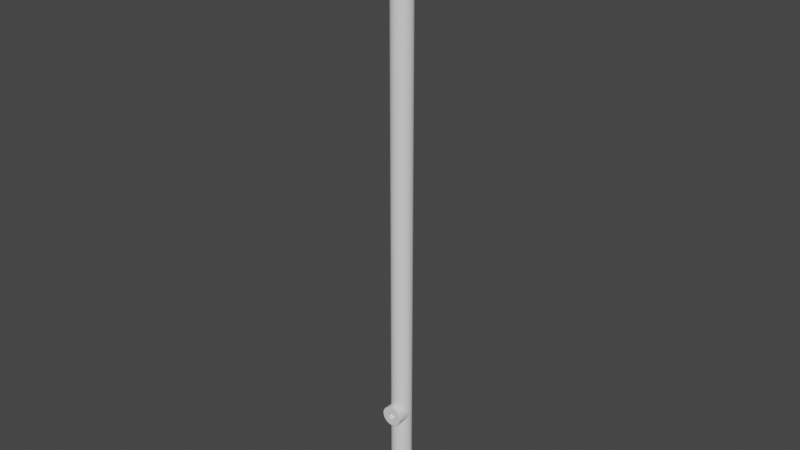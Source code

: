 # Source: Pipe.blend  (saved by Blender 3.0.42; exported with 4.5.12 LTS)
import bpy
from mathutils import Matrix  # noqa: F401  (used for matrix-valued properties, if any)

bpy.ops.wm.read_factory_settings(use_empty=True)
scene = bpy.context.scene
scene.name = 'Pipe'

# ---- collections
col_linked = bpy.data.collections.new('Linked'); scene.collection.children.link(col_linked)

# ---- world
world_world = bpy.data.worlds.new('World'); scene.world = world_world
world_world.use_nodes = True; world_world.node_tree.nodes.clear()
_N = world_world.node_tree.nodes; _L = world_world.node_tree.links
n0 = _N.new('ShaderNodeOutputWorld'); n0.name = 'World Output'; n0.location = (300, 300)
n1 = _N.new('ShaderNodeBackground'); n1.name = 'Background'; n1.location = (10, 300)
n1.inputs[0].default_value = (0.05088, 0.05088, 0.05088, 1.0)
_L.new(n1.outputs[0], n0.inputs[0])
n0.is_active_output = True
world_world.color = (0.05088, 0.05088, 0.05088)
world_world.use_sun_shadow = False
world_world.sun_shadow_jitter_overblur = 0.0

# ---- meshes
me_cylinder = bpy.data.meshes.new('Cylinder')
me_cylinder.from_pydata([(0.0, 0.1, 0.0), (0.0, 0.1, 6.0), (0.009802, 0.09952, 0.0), (0.009802, 0.09952, 6.0), (0.01951, 0.09808, 0.0), (0.01951, 0.09808, 6.0), (0.02903, 0.09569, 0.0), (0.02903, 0.09569, 6.0), (0.03827, 0.09239, 0.0), (0.03827, 0.09239, 6.0), (0.04714, 0.08819, 0.0), (0.04714, 0.08819, 6.0), (0.05556, 0.08315, 0.0), (0.05556, 0.08315, 6.0), (0.06344, 0.0773, 0.0), (0.06344, 0.0773, 6.0), (0.07071, 0.07071, 0.0), (0.07071, 0.07071, 6.0), (0.0773, 0.06344, 0.0), (0.0773, 0.06344, 6.0), (0.08315, 0.05556, 0.0), (0.08315, 0.05556, 6.0), (0.08819, 0.04714, 0.0), (0.08819, 0.04714, 6.0), (0.09239, 0.03827, 0.0), (0.09239, 0.03827, 6.0), (0.09569, 0.02903, 0.0), (0.09569, 0.02903, 6.0), (0.09808, 0.01951, 0.0), (0.09808, 0.01951, 6.0), (0.09952, 0.009802, 0.0), (0.09952, 0.009802, 6.0), (0.1, -4.371e-09, 0.0), (0.1, -4.371e-09, 6.0), (0.09952, -0.009802, 0.0), (0.09952, -0.009802, 6.0), (0.09808, -0.01951, 0.0), (0.09808, -0.01951, 6.0), (0.09569, -0.02903, 0.0), (0.09569, -0.02903, 6.0), (0.09239, -0.03827, 0.0), (0.09239, -0.03827, 6.0), (0.08819, -0.04714, 0.0), (0.08819, -0.04714, 6.0), (0.08315, -0.05556, 0.0), (0.08315, -0.05556, 6.0), (0.0773, -0.06344, 0.0), (0.0773, -0.06344, 6.0), (0.07071, -0.07071, 0.0), (0.07071, -0.07071, 6.0), (0.06344, -0.0773, 0.0), (0.06344, -0.0773, 6.0), (0.05556, -0.08315, 0.0), (0.05556, -0.08315, 6.0), (0.04714, -0.08819, 0.0), (0.04714, -0.08819, 6.0), (0.03827, -0.09239, 0.0), (0.03827, -0.09239, 6.0), (0.02903, -0.09569, 0.0), (0.02903, -0.09569, 6.0), (0.01951, -0.09808, 0.0), (0.01951, -0.09808, 6.0), (0.009802, -0.09952, 0.0), (0.009802, -0.09952, 6.0), (-8.742e-09, -0.1, 0.0), (-8.742e-09, -0.1, 6.0), (-0.009802, -0.09952, 0.0), (-0.009802, -0.09952, 6.0), (-0.01951, -0.09808, 0.0), (-0.01951, -0.09808, 6.0), (-0.02903, -0.09569, 0.0), (-0.02903, -0.09569, 6.0), (-0.03827, -0.09239, 0.0), (-0.03827, -0.09239, 6.0), (-0.04714, -0.08819, 0.0), (-0.04714, -0.08819, 6.0), (-0.05556, -0.08315, 0.0), (-0.05556, -0.08315, 6.0), (-0.06344, -0.0773, 0.0), (-0.06344, -0.0773, 6.0), (-0.07071, -0.07071, 0.0), (-0.07071, -0.07071, 6.0), (-0.0773, -0.06344, 0.0), (-0.0773, -0.06344, 6.0), (-0.08315, -0.05556, 0.0), (-0.08315, -0.05556, 6.0), (-0.08819, -0.04714, 0.0), (-0.08819, -0.04714, 6.0), (-0.09239, -0.03827, 0.0), (-0.09239, -0.03827, 6.0), (-0.09569, -0.02903, 0.0), (-0.09569, -0.02903, 6.0), (-0.09808, -0.01951, 0.0), (-0.09808, -0.01951, 6.0), (-0.09952, -0.009802, 0.0), (-0.09952, -0.009802, 6.0), (-0.1, 1.192e-09, 0.0), (-0.1, 1.192e-09, 6.0), (-0.09952, 0.009802, 0.0), (-0.09952, 0.009802, 6.0), (-0.09808, 0.01951, 0.0), (-0.09808, 0.01951, 6.0), (-0.09569, 0.02903, 0.0), (-0.09569, 0.02903, 6.0), (-0.09239, 0.03827, 0.0), (-0.09239, 0.03827, 6.0), (-0.08819, 0.04714, 0.0), (-0.08819, 0.04714, 6.0), (-0.08315, 0.05556, 0.0), (-0.08315, 0.05556, 6.0), (-0.0773, 0.06344, 0.0), (-0.0773, 0.06344, 6.0), (-0.07071, 0.07071, 0.0), (-0.07071, 0.07071, 6.0), (-0.06344, 0.0773, 0.0), (-0.06344, 0.0773, 6.0), (-0.05556, 0.08315, 0.0), (-0.05556, 0.08315, 6.0), (-0.04714, 0.08819, 0.0), (-0.04714, 0.08819, 6.0), (-0.03827, 0.09239, 0.0), (-0.03827, 0.09239, 6.0), (-0.02903, 0.09569, 0.0), (-0.02903, 0.09569, 6.0), (-0.01951, 0.09808, 0.0), (-0.01951, 0.09808, 6.0), (-0.009802, 0.09952, 0.0), (-0.009802, 0.09952, 6.0)], [], [(0, 1, 3, 2), (2, 3, 5, 4), (4, 5, 7, 6), (6, 7, 9, 8), (8, 9, 11, 10), (10, 11, 13, 12), (12, 13, 15, 14), (14, 15, 17, 16), (16, 17, 19, 18), (18, 19, 21, 20), (20, 21, 23, 22), (22, 23, 25, 24), (24, 25, 27, 26), (26, 27, 29, 28), (28, 29, 31, 30), (30, 31, 33, 32), (32, 33, 35, 34), (34, 35, 37, 36), (36, 37, 39, 38), (38, 39, 41, 40), (40, 41, 43, 42), (42, 43, 45, 44), (44, 45, 47, 46), (46, 47, 49, 48), (48, 49, 51, 50), (50, 51, 53, 52), (52, 53, 55, 54), (54, 55, 57, 56), (56, 57, 59, 58), (58, 59, 61, 60), (60, 61, 63, 62), (62, 63, 65, 64), (64, 65, 67, 66), (66, 67, 69, 68), (68, 69, 71, 70), (70, 71, 73, 72), (72, 73, 75, 74), (74, 75, 77, 76), (76, 77, 79, 78), (78, 79, 81, 80), (80, 81, 83, 82), (82, 83, 85, 84), (84, 85, 87, 86), (86, 87, 89, 88), (88, 89, 91, 90), (90, 91, 93, 92), (92, 93, 95, 94), (94, 95, 97, 96), (96, 97, 99, 98), (98, 99, 101, 100), (100, 101, 103, 102), (102, 103, 105, 104), (104, 105, 107, 106), (106, 107, 109, 108), (108, 109, 111, 110), (110, 111, 113, 112), (112, 113, 115, 114), (114, 115, 117, 116), (116, 117, 119, 118), (118, 119, 121, 120), (120, 121, 123, 122), (122, 123, 125, 124), (3, 1, 127, 125, 123, 121, 119, 117, 115, 113, 111, 109, 107, 105, 103, 101, 99, 97, 95, 93, 91, 89, 87, 85, 83, 81, 79, 77, 75, 73, 71, 69, 67, 65, 63, 61, 59, 57, 55, 53, 51, 49, 47, 45, 43, 41, 39, 37, 35, 33, 31, 29, 27, 25, 23, 21, 19, 17, 15, 13, 11, 9, 7, 5), (124, 125, 127, 126), (126, 127, 1, 0), (0, 2, 4, 6, 8, 10, 12, 14, 16, 18, 20, 22, 24, 26, 28, 30, 32, 34, 36, 38, 40, 42, 44, 46, 48, 50, 52, 54, 56, 58, 60, 62, 64, 66, 68, 70, 72, 74, 76, 78, 80, 82, 84, 86, 88, 90, 92, 94, 96, 98, 100, 102, 104, 106, 108, 110, 112, 114, 116, 118, 120, 122, 124, 126)])
_uv = me_cylinder.uv_layers.new(name='UVMap')
_uv.uv.foreach_set('vector', [1.0, 0.5, 1.0, 1.0, 0.9844, 1.0, 0.9844, 0.5, 0.9844, 0.5, 0.9844, 1.0, 0.9688, 1.0, 0.9688, 0.5, 0.9688, 0.5, 0.9688, 1.0, 0.9531, 1.0, 0.9531, 0.5, 0.9531, 0.5, 0.9531, 1.0, 0.9375, 1.0, 0.9375, 0.5, 0.9375, 0.5, 0.9375, 1.0, 0.9219, 1.0, 0.9219, 0.5, 0.9219, 0.5, 0.9219, 1.0, 0.9062, 1.0, 0.9062, 0.5, 0.9062, 0.5, 0.9062, 1.0, 0.8906, 1.0, 0.8906, 0.5, 0.8906, 0.5, 0.8906, 1.0, 0.875, 1.0, 0.875, 0.5, 0.875, 0.5, 0.875, 1.0, 0.8594, 1.0, 0.8594, 0.5, 0.8594, 0.5, 0.8594, 1.0, 0.8438, 1.0, 0.8438, 0.5, 0.8438, 0.5, 0.8438, 1.0, 0.8281, 1.0, 0.8281, 0.5, 0.8281, 0.5, 0.8281, 1.0, 0.8125, 1.0, 0.8125, 0.5, 0.8125, 0.5, 0.8125, 1.0, 0.7969, 1.0, 0.7969, 0.5, 0.7969, 0.5, 0.7969, 1.0, 0.7812, 1.0, 0.7812, 0.5, 0.7812, 0.5, 0.7812, 1.0, 0.7656, 1.0, 0.7656, 0.5, 0.7656, 0.5, 0.7656, 1.0, 0.75, 1.0, 0.75, 0.5, 0.75, 0.5, 0.75, 1.0, 0.7344, 1.0, 0.7344, 0.5, 0.7344, 0.5, 0.7344, 1.0, 0.7188, 1.0, 0.7188, 0.5, 0.7188, 0.5, 0.7188, 1.0, 0.7031, 1.0, 0.7031, 0.5, 0.7031, 0.5, 0.7031, 1.0, 0.6875, 1.0, 0.6875, 0.5, 0.6875, 0.5, 0.6875, 1.0, 0.6719, 1.0, 0.6719, 0.5, 0.6719, 0.5, 0.6719, 1.0, 0.6562, 1.0, 0.6562, 0.5, 0.6562, 0.5, 0.6562, 1.0, 0.6406, 1.0, 0.6406, 0.5, 0.6406, 0.5, 0.6406, 1.0, 0.625, 1.0, 0.625, 0.5, 0.625, 0.5, 0.625, 1.0, 0.6094, 1.0, 0.6094, 0.5, 0.6094, 0.5, 0.6094, 1.0, 0.5938, 1.0, 0.5938, 0.5, 0.5938, 0.5, 0.5938, 1.0, 0.5781, 1.0, 0.5781, 0.5, 0.5781, 0.5, 0.5781, 1.0, 0.5625, 1.0, 0.5625, 0.5, 0.5625, 0.5, 0.5625, 1.0, 0.5469, 1.0, 0.5469, 0.5, 0.5469, 0.5, 0.5469, 1.0, 0.5312, 1.0, 0.5312, 0.5, 0.5312, 0.5, 0.5312, 1.0, 0.5156, 1.0, 0.5156, 0.5, 0.5156, 0.5, 0.5156, 1.0, 0.5, 1.0, 0.5, 0.5, 0.5, 0.5, 0.5, 1.0, 0.4844, 1.0, 0.4844, 0.5, 0.4844, 0.5, 0.4844, 1.0, 0.4688, 1.0, 0.4688, 0.5, 0.4688, 0.5, 0.4688, 1.0, 0.4531, 1.0, 0.4531, 0.5, 0.4531, 0.5, 0.4531, 1.0, 0.4375, 1.0, 0.4375, 0.5, 0.4375, 0.5, 0.4375, 1.0, 0.4219, 1.0, 0.4219, 0.5, 0.4219, 0.5, 0.4219, 1.0, 0.4062, 1.0, 0.4062, 0.5, 0.4062, 0.5, 0.4062, 1.0, 0.3906, 1.0, 0.3906, 0.5, 0.3906, 0.5, 0.3906, 1.0, 0.375, 1.0, 0.375, 0.5, 0.375, 0.5, 0.375, 1.0, 0.3594, 1.0, 0.3594, 0.5, 0.3594, 0.5, 0.3594, 1.0, 0.3438, 1.0, 0.3438, 0.5, 0.3438, 0.5, 0.3438, 1.0, 0.3281, 1.0, 0.3281, 0.5, 0.3281, 0.5, 0.3281, 1.0, 0.3125, 1.0, 0.3125, 0.5, 0.3125, 0.5, 0.3125, 1.0, 0.2969, 1.0, 0.2969, 0.5, 0.2969, 0.5, 0.2969, 1.0, 0.2812, 1.0, 0.2812, 0.5, 0.2812, 0.5, 0.2812, 1.0, 0.2656, 1.0, 0.2656, 0.5, 0.2656, 0.5, 0.2656, 1.0, 0.25, 1.0, 0.25, 0.5, 0.25, 0.5, 0.25, 1.0, 0.2344, 1.0, 0.2344, 0.5, 0.2344, 0.5, 0.2344, 1.0, 0.2188, 1.0, 0.2188, 0.5, 0.2188, 0.5, 0.2188, 1.0, 0.2031, 1.0, 0.2031, 0.5, 0.2031, 0.5, 0.2031, 1.0, 0.1875, 1.0, 0.1875, 0.5, 0.1875, 0.5, 0.1875, 1.0, 0.1719, 1.0, 0.1719, 0.5, 0.1719, 0.5, 0.1719, 1.0, 0.1562, 1.0, 0.1562, 0.5, 0.1562, 0.5, 0.1562, 1.0, 0.1406, 1.0, 0.1406, 0.5, 0.1406, 0.5, 0.1406, 1.0, 0.125, 1.0, 0.125, 0.5, 0.125, 0.5, 0.125, 1.0, 0.1094, 1.0, 0.1094, 0.5, 0.1094, 0.5, 0.1094, 1.0, 0.09375, 1.0, 0.09375, 0.5, 0.09375, 0.5, 0.09375, 1.0, 0.07812, 1.0, 0.07812, 0.5, 0.07812, 0.5, 0.07812, 1.0, 0.0625, 1.0, 0.0625, 0.5, 0.0625, 0.5, 0.0625, 1.0, 0.04688, 1.0, 0.04688, 0.5, 0.04688, 0.5, 0.04688, 1.0, 0.03125, 1.0, 0.03125, 0.5, 0.2735, 0.4888, 0.25, 0.49, 0.2265, 0.4888, 0.2032, 0.4854, 0.1803, 0.4797, 0.1582, 0.4717, 0.1369, 0.4617, 0.1167, 0.4496, 0.09775, 0.4355, 0.08029, 0.4197, 0.06448, 0.4023, 0.05045, 0.3833, 0.03834, 0.3631, 0.02827, 0.3418, 0.02033, 0.3197, 0.01461, 0.2968, 0.01116, 0.2735, 0.01, 0.25, 0.01116, 0.2265, 0.01461, 0.2032, 0.02033, 0.1803, 0.02827, 0.1582, 0.03834, 0.1369, 0.05045, 0.1167, 0.06448, 0.09775, 0.08029, 0.08029, 0.09775, 0.06448, 0.1167, 0.05045, 0.1369, 0.03834, 0.1582, 0.02827, 0.1803, 0.02033, 0.2032, 0.01461, 0.2265, 0.01116, 0.25, 0.01, 0.2735, 0.01116, 0.2968, 0.01461, 0.3197, 0.02033, 0.3418, 0.02827, 0.3631, 0.03834, 0.3833, 0.05045, 0.4023, 0.06448, 0.4197, 0.08029, 0.4355, 0.09775, 0.4496, 0.1167, 0.4617, 0.1369, 0.4717, 0.1582, 0.4797, 0.1803, 0.4854, 0.2032, 0.4888, 0.2265, 0.49, 0.25, 0.4888, 0.2735, 0.4854, 0.2968, 0.4797, 0.3197, 0.4717, 0.3418, 0.4617, 0.3631, 0.4496, 0.3833, 0.4355, 0.4023, 0.4197, 0.4197, 0.4023, 0.4355, 0.3833, 0.4496, 0.3631, 0.4617, 0.3418, 0.4717, 0.3197, 0.4797, 0.2968, 0.4854, 0.03125, 0.5, 0.03125, 1.0, 0.01562, 1.0, 0.01562, 0.5, 0.01562, 0.5, 0.01562, 1.0, 0.0, 1.0, 0.0, 0.5, 0.75, 0.49, 0.7735, 0.4888, 0.7968, 0.4854, 0.8197, 0.4797, 0.8418, 0.4717, 0.8631, 0.4617, 0.8833, 0.4496, 0.9023, 0.4355, 0.9197, 0.4197, 0.9355, 0.4023, 0.9496, 0.3833, 0.9617, 0.3631, 0.9717, 0.3418, 0.9797, 0.3197, 0.9854, 0.2968, 0.9888, 0.2735, 0.99, 0.25, 0.9888, 0.2265, 0.9854, 0.2032, 0.9797, 0.1803, 0.9717, 0.1582, 0.9617, 0.1369, 0.9496, 0.1167, 0.9355, 0.09775, 0.9197, 0.08029, 0.9023, 0.06448, 0.8833, 0.05045, 0.8631, 0.03834, 0.8418, 0.02827, 0.8197, 0.02033, 0.7968, 0.01461, 0.7735, 0.01116, 0.75, 0.01, 0.7265, 0.01116, 0.7032, 0.01461, 0.6803, 0.02033, 0.6582, 0.02827, 0.6369, 0.03834, 0.6167, 0.05045, 0.5977, 0.06448, 0.5803, 0.08029, 0.5645, 0.09775, 0.5504, 0.1167, 0.5383, 0.1369, 0.5283, 0.1582, 0.5203, 0.1803, 0.5146, 0.2032, 0.5112, 0.2265, 0.51, 0.25, 0.5112, 0.2735, 0.5146, 0.2968, 0.5203, 0.3197, 0.5283, 0.3418, 0.5383, 0.3631, 0.5504, 0.3833, 0.5645, 0.4023, 0.5803, 0.4197, 0.5977, 0.4355, 0.6167, 0.4496, 0.6369, 0.4617, 0.6582, 0.4717, 0.6803, 0.4797, 0.7032, 0.4854, 0.7265, 0.4888])
me_cylinder.use_remesh_fix_poles = True
me_cylinder.use_remesh_preserve_attributes = False
me_cylinder.update()
me_cylinder_001 = bpy.data.meshes.new('Cylinder.001')
me_cylinder_001.from_pydata([(0.0, 0.1, 0.0), (-1.873e-10, 0.03718, 6.0), (0.009802, 0.09952, 0.0), (0.003645, 0.037, 6.0), (0.01951, 0.09808, 0.0), (0.007254, 0.03647, 6.0), (0.02903, 0.09569, 0.0), (0.01079, 0.03558, 6.0), (0.03827, 0.09239, 0.0), (0.01423, 0.03435, 6.0), (0.04714, 0.08819, 0.0), (0.01753, 0.03279, 6.0), (0.05556, 0.08315, 0.0), (0.02066, 0.03092, 6.0), (0.06344, 0.0773, 0.0), (0.02359, 0.02874, 6.0), (0.07071, 0.07071, 0.0), (0.02629, 0.02629, 6.0), (0.0773, 0.06344, 0.0), (0.02874, 0.02359, 6.0), (0.08315, 0.05556, 0.0), (0.03092, 0.02066, 6.0), (0.08819, 0.04714, 0.0), (0.03279, 0.01753, 6.0), (0.09239, 0.03827, 0.0), (0.03435, 0.01423, 6.0), (0.09569, 0.02903, 0.0), (0.03558, 0.01079, 6.0), (0.09808, 0.01951, 0.0), (0.03647, 0.007254, 6.0), (0.09952, 0.009802, 0.0), (0.037, 0.003645, 6.0), (0.1, -4.371e-09, 0.0), (0.03718, -1.769e-09, 6.0), (0.09952, -0.009802, 0.0), (0.037, -0.003645, 6.0), (0.09808, -0.01951, 0.0), (0.03647, -0.007254, 6.0), (0.09569, -0.02903, 0.0), (0.03558, -0.01079, 6.0), (0.09239, -0.03827, 0.0), (0.03435, -0.01423, 6.0), (0.08819, -0.04714, 0.0), (0.03279, -0.01753, 6.0), (0.08315, -0.05556, 0.0), (0.03092, -0.02066, 6.0), (0.0773, -0.06344, 0.0), (0.02874, -0.02359, 6.0), (0.07071, -0.07071, 0.0), (0.02629, -0.02629, 6.0), (0.06344, -0.0773, 0.0), (0.02359, -0.02874, 6.0), (0.05556, -0.08315, 0.0), (0.02066, -0.03092, 6.0), (0.04714, -0.08819, 0.0), (0.01753, -0.03279, 6.0), (0.03827, -0.09239, 0.0), (0.01423, -0.03435, 6.0), (0.02903, -0.09569, 0.0), (0.01079, -0.03558, 6.0), (0.01951, -0.09808, 0.0), (0.007254, -0.03647, 6.0), (0.009802, -0.09952, 0.0), (0.003645, -0.037, 6.0), (-8.742e-09, -0.1, 0.0), (-3.455e-09, -0.03718, 6.0), (-0.009802, -0.09952, 0.0), (-0.003645, -0.037, 6.0), (-0.01951, -0.09808, 0.0), (-0.007254, -0.03647, 6.0), (-0.02903, -0.09569, 0.0), (-0.01079, -0.03558, 6.0), (-0.03827, -0.09239, 0.0), (-0.01423, -0.03435, 6.0), (-0.04714, -0.08819, 0.0), (-0.01753, -0.03279, 6.0), (-0.05556, -0.08315, 0.0), (-0.02066, -0.03092, 6.0), (-0.06344, -0.0773, 0.0), (-0.02359, -0.02874, 6.0), (-0.07071, -0.07071, 0.0), (-0.02629, -0.02629, 6.0), (-0.0773, -0.06344, 0.0), (-0.02874, -0.02359, 6.0), (-0.08315, -0.05556, 0.0), (-0.03092, -0.02066, 6.0), (-0.08819, -0.04714, 0.0), (-0.03279, -0.01753, 6.0), (-0.09239, -0.03827, 0.0), (-0.03435, -0.01423, 6.0), (-0.09569, -0.02903, 0.0), (-0.03558, -0.01079, 6.0), (-0.09808, -0.01951, 0.0), (-0.03647, -0.007254, 6.0), (-0.09952, -0.009802, 0.0), (-0.037, -0.003645, 6.0), (-0.1, 1.192e-09, 0.0), (-0.03718, 5.867e-10, 6.0), (-0.09952, 0.009802, 0.0), (-0.037, 0.003645, 6.0), (-0.09808, 0.01951, 0.0), (-0.03647, 0.007254, 6.0), (-0.09569, 0.02903, 0.0), (-0.03558, 0.01079, 6.0), (-0.09239, 0.03827, 0.0), (-0.03435, 0.01423, 6.0), (-0.08819, 0.04714, 0.0), (-0.03279, 0.01753, 6.0), (-0.08315, 0.05556, 0.0), (-0.03092, 0.02066, 6.0), (-0.0773, 0.06344, 0.0), (-0.02874, 0.02359, 6.0), (-0.07071, 0.07071, 0.0), (-0.02629, 0.02629, 6.0), (-0.06344, 0.0773, 0.0), (-0.02359, 0.02874, 6.0), (-0.05556, 0.08315, 0.0), (-0.02066, 0.03092, 6.0), (-0.04714, 0.08819, 0.0), (-0.01753, 0.03279, 6.0), (-0.03827, 0.09239, 0.0), (-0.01423, 0.03435, 6.0), (-0.02903, 0.09569, 0.0), (-0.01079, 0.03558, 6.0), (-0.01951, 0.09808, 0.0), (-0.007254, 0.03647, 6.0), (-0.009802, 0.09952, 0.0), (-0.003645, 0.037, 6.0), (0.009802, 0.09952, 6.0), (0.0, 0.1, 6.0), (0.01951, 0.09808, 6.0), (0.02903, 0.09569, 6.0), (0.03827, 0.09239, 6.0), (0.04714, 0.08819, 6.0), (0.05556, 0.08315, 6.0), (0.06344, 0.0773, 6.0), (0.07071, 0.07071, 6.0), (0.0773, 0.06344, 6.0), (0.08315, 0.05556, 6.0), (0.08819, 0.04714, 6.0), (0.09239, 0.03827, 6.0), (0.09569, 0.02903, 6.0), (0.09808, 0.01951, 6.0), (0.09952, 0.009802, 6.0), (0.1, -4.371e-09, 6.0), (0.09952, -0.009802, 6.0), (0.09808, -0.01951, 6.0), (0.09569, -0.02903, 6.0), (0.09239, -0.03827, 6.0), (0.08819, -0.04714, 6.0), (0.08315, -0.05556, 6.0), (0.0773, -0.06344, 6.0), (0.07071, -0.07071, 6.0), (0.06344, -0.0773, 6.0), (0.05556, -0.08315, 6.0), (0.04714, -0.08819, 6.0), (0.03827, -0.09239, 6.0), (0.02903, -0.09569, 6.0), (0.01951, -0.09808, 6.0), (0.009802, -0.09952, 6.0), (-8.742e-09, -0.1, 6.0), (-0.009802, -0.09952, 6.0), (-0.01951, -0.09808, 6.0), (-0.02903, -0.09569, 6.0), (-0.03827, -0.09239, 6.0), (-0.04714, -0.08819, 6.0), (-0.05556, -0.08315, 6.0), (-0.06344, -0.0773, 6.0), (-0.07071, -0.07071, 6.0), (-0.0773, -0.06344, 6.0), (-0.08315, -0.05556, 6.0), (-0.08819, -0.04714, 6.0), (-0.09239, -0.03827, 6.0), (-0.09569, -0.02903, 6.0), (-0.09808, -0.01951, 6.0), (-0.09952, -0.009802, 6.0), (-0.1, 1.192e-09, 6.0), (-0.09952, 0.009802, 6.0), (-0.09808, 0.01951, 6.0), (-0.09569, 0.02903, 6.0), (-0.09239, 0.03827, 6.0), (-0.08819, 0.04714, 6.0), (-0.08315, 0.05556, 6.0), (-0.0773, 0.06344, 6.0), (-0.07071, 0.07071, 6.0), (-0.06344, 0.0773, 6.0), (-0.05556, 0.08315, 6.0), (-0.04714, 0.08819, 6.0), (-0.03827, 0.09239, 6.0), (-0.02903, 0.09569, 6.0), (-0.01951, 0.09808, 6.0), (-0.009802, 0.09952, 6.0), (0.003645, 0.037, 4.237), (5.965e-09, 0.03718, 4.237), (0.007254, 0.03647, 4.237), (0.01079, 0.03558, 4.237), (0.01423, 0.03435, 4.237), (0.01753, 0.03279, 4.237), (0.02066, 0.03092, 4.237), (0.02359, 0.02874, 4.237), (0.02629, 0.02629, 4.237), (0.02874, 0.02359, 4.237), (0.03092, 0.02066, 4.237), (0.03279, 0.01753, 4.237), (0.03435, 0.01423, 4.237), (0.03558, 0.01079, 4.237), (0.03647, 0.007254, 4.237), (0.037, 0.003645, 4.237), (0.03718, -1.769e-09, 4.237), (0.037, -0.003645, 4.237), (0.03647, -0.007254, 4.237), (0.03558, -0.01079, 4.237), (0.03435, -0.01423, 4.237), (0.03279, -0.01753, 4.237), (0.03092, -0.02066, 4.237), (0.02874, -0.02359, 4.237), (0.02629, -0.02629, 4.237), (0.02359, -0.02874, 4.237), (0.02066, -0.03092, 4.237), (0.01753, -0.03279, 4.237), (0.01423, -0.03435, 4.237), (0.01079, -0.03558, 4.237), (0.007254, -0.03647, 4.237), (0.003645, -0.037, 4.237), (2.697e-09, -0.03718, 4.237), (-0.003645, -0.037, 4.237), (-0.007254, -0.03647, 4.237), (-0.01079, -0.03558, 4.237), (-0.01423, -0.03435, 4.237), (-0.01753, -0.03279, 4.237), (-0.02066, -0.03092, 4.237), (-0.02359, -0.02874, 4.237), (-0.02629, -0.02629, 4.237), (-0.02874, -0.02359, 4.237), (-0.03092, -0.02066, 4.237), (-0.03279, -0.01753, 4.237), (-0.03435, -0.01423, 4.237), (-0.03558, -0.01079, 4.237), (-0.03647, -0.007254, 4.237), (-0.037, -0.003645, 4.237), (-0.03718, 5.867e-10, 4.237), (-0.037, 0.003645, 4.237), (-0.03647, 0.007254, 4.237), (-0.03558, 0.01079, 4.237), (-0.03435, 0.01423, 4.237), (-0.03279, 0.01753, 4.237), (-0.03092, 0.02066, 4.237), (-0.02874, 0.02359, 4.237), (-0.02629, 0.02629, 4.237), (-0.02359, 0.02874, 4.237), (-0.02066, 0.03092, 4.237), (-0.01753, 0.03279, 4.237), (-0.01423, 0.03435, 4.237), (-0.01079, 0.03558, 4.237), (-0.007254, 0.03647, 4.237), (-0.003645, 0.037, 4.237)], [], [(0, 129, 128, 2), (2, 128, 130, 4), (4, 130, 131, 6), (6, 131, 132, 8), (8, 132, 133, 10), (10, 133, 134, 12), (12, 134, 135, 14), (14, 135, 136, 16), (16, 136, 137, 18), (18, 137, 138, 20), (20, 138, 139, 22), (22, 139, 140, 24), (24, 140, 141, 26), (26, 141, 142, 28), (28, 142, 143, 30), (30, 143, 144, 32), (32, 144, 145, 34), (34, 145, 146, 36), (36, 146, 147, 38), (38, 147, 148, 40), (40, 148, 149, 42), (42, 149, 150, 44), (44, 150, 151, 46), (46, 151, 152, 48), (48, 152, 153, 50), (50, 153, 154, 52), (52, 154, 155, 54), (54, 155, 156, 56), (56, 156, 157, 58), (58, 157, 158, 60), (60, 158, 159, 62), (62, 159, 160, 64), (64, 160, 161, 66), (66, 161, 162, 68), (68, 162, 163, 70), (70, 163, 164, 72), (72, 164, 165, 74), (74, 165, 166, 76), (76, 166, 167, 78), (78, 167, 168, 80), (80, 168, 169, 82), (82, 169, 170, 84), (84, 170, 171, 86), (86, 171, 172, 88), (88, 172, 173, 90), (90, 173, 174, 92), (92, 174, 175, 94), (94, 175, 176, 96), (96, 176, 177, 98), (98, 177, 178, 100), (100, 178, 179, 102), (102, 179, 180, 104), (104, 180, 181, 106), (106, 181, 182, 108), (108, 182, 183, 110), (110, 183, 184, 112), (112, 184, 185, 114), (114, 185, 186, 116), (116, 186, 187, 118), (118, 187, 188, 120), (120, 188, 189, 122), (122, 189, 190, 124), (113, 111, 247, 248), (124, 190, 191, 126), (126, 191, 129, 0), (0, 2, 4, 6, 8, 10, 12, 14, 16, 18, 20, 22, 24, 26, 28, 30, 32, 34, 36, 38, 40, 42, 44, 46, 48, 50, 52, 54, 56, 58, 60, 62, 64, 66, 68, 70, 72, 74, 76, 78, 80, 82, 84, 86, 88, 90, 92, 94, 96, 98, 100, 102, 104, 106, 108, 110, 112, 114, 116, 118, 120, 122, 124, 126), (1, 3, 128, 129), (3, 5, 130, 128), (5, 7, 131, 130), (7, 9, 132, 131), (9, 11, 133, 132), (11, 13, 134, 133), (13, 15, 135, 134), (15, 17, 136, 135), (17, 19, 137, 136), (19, 21, 138, 137), (21, 23, 139, 138), (23, 25, 140, 139), (25, 27, 141, 140), (27, 29, 142, 141), (29, 31, 143, 142), (31, 33, 144, 143), (33, 35, 145, 144), (35, 37, 146, 145), (37, 39, 147, 146), (39, 41, 148, 147), (41, 43, 149, 148), (43, 45, 150, 149), (45, 47, 151, 150), (47, 49, 152, 151), (49, 51, 153, 152), (51, 53, 154, 153), (53, 55, 155, 154), (55, 57, 156, 155), (57, 59, 157, 156), (59, 61, 158, 157), (61, 63, 159, 158), (63, 65, 160, 159), (65, 67, 161, 160), (67, 69, 162, 161), (69, 71, 163, 162), (71, 73, 164, 163), (73, 75, 165, 164), (75, 77, 166, 165), (77, 79, 167, 166), (79, 81, 168, 167), (81, 83, 169, 168), (83, 85, 170, 169), (85, 87, 171, 170), (87, 89, 172, 171), (89, 91, 173, 172), (91, 93, 174, 173), (93, 95, 175, 174), (95, 97, 176, 175), (97, 99, 177, 176), (99, 101, 178, 177), (101, 103, 179, 178), (103, 105, 180, 179), (105, 107, 181, 180), (107, 109, 182, 181), (109, 111, 183, 182), (111, 113, 184, 183), (113, 115, 185, 184), (115, 117, 186, 185), (117, 119, 187, 186), (119, 121, 188, 187), (121, 123, 189, 188), (123, 125, 190, 189), (125, 127, 191, 190), (127, 1, 129, 191), (192, 193, 255, 254, 253, 252, 251, 250, 249, 248, 247, 246, 245, 244, 243, 242, 241, 240, 239, 238, 237, 236, 235, 234, 233, 232, 231, 230, 229, 228, 227, 226, 225, 224, 223, 222, 221, 220, 219, 218, 217, 216, 215, 214, 213, 212, 211, 210, 209, 208, 207, 206, 205, 204, 203, 202, 201, 200, 199, 198, 197, 196, 195, 194), (61, 59, 221, 222), (9, 7, 195, 196), (115, 113, 248, 249), (63, 61, 222, 223), (11, 9, 196, 197), (117, 115, 249, 250), (65, 63, 223, 224), (13, 11, 197, 198), (119, 117, 250, 251), (67, 65, 224, 225), (15, 13, 198, 199), (121, 119, 251, 252), (69, 67, 225, 226), (17, 15, 199, 200), (123, 121, 252, 253), (71, 69, 226, 227), (19, 17, 200, 201), (125, 123, 253, 254), (73, 71, 227, 228), (21, 19, 201, 202), (127, 125, 254, 255), (75, 73, 228, 229), (23, 21, 202, 203), (1, 127, 255, 193), (77, 75, 229, 230), (25, 23, 203, 204), (79, 77, 230, 231), (27, 25, 204, 205), (81, 79, 231, 232), (29, 27, 205, 206), (83, 81, 232, 233), (31, 29, 206, 207), (85, 83, 233, 234), (33, 31, 207, 208), (87, 85, 234, 235), (35, 33, 208, 209), (89, 87, 235, 236), (37, 35, 209, 210), (91, 89, 236, 237), (39, 37, 210, 211), (93, 91, 237, 238), (41, 39, 211, 212), (95, 93, 238, 239), (43, 41, 212, 213), (97, 95, 239, 240), (45, 43, 213, 214), (99, 97, 240, 241), (47, 45, 214, 215), (101, 99, 241, 242), (49, 47, 215, 216), (103, 101, 242, 243), (51, 49, 216, 217), (105, 103, 243, 244), (53, 51, 217, 218), (107, 105, 244, 245), (55, 53, 218, 219), (3, 1, 193, 192), (109, 107, 245, 246), (57, 55, 219, 220), (5, 3, 192, 194), (111, 109, 246, 247), (59, 57, 220, 221), (7, 5, 194, 195)])
_uv = me_cylinder_001.uv_layers.new(name='UVMap')
_uv.uv.foreach_set('vector', [1.0, 0.5, 1.0, 1.0, 0.9844, 1.0, 0.9844, 0.5, 0.9844, 0.5, 0.9844, 1.0, 0.9688, 1.0, 0.9688, 0.5, 0.9688, 0.5, 0.9688, 1.0, 0.9531, 1.0, 0.9531, 0.5, 0.9531, 0.5, 0.9531, 1.0, 0.9375, 1.0, 0.9375, 0.5, 0.9375, 0.5, 0.9375, 1.0, 0.9219, 1.0, 0.9219, 0.5, 0.9219, 0.5, 0.9219, 1.0, 0.9062, 1.0, 0.9062, 0.5, 0.9062, 0.5, 0.9062, 1.0, 0.8906, 1.0, 0.8906, 0.5, 0.8906, 0.5, 0.8906, 1.0, 0.875, 1.0, 0.875, 0.5, 0.875, 0.5, 0.875, 1.0, 0.8594, 1.0, 0.8594, 0.5, 0.8594, 0.5, 0.8594, 1.0, 0.8438, 1.0, 0.8438, 0.5, 0.8438, 0.5, 0.8438, 1.0, 0.8281, 1.0, 0.8281, 0.5, 0.8281, 0.5, 0.8281, 1.0, 0.8125, 1.0, 0.8125, 0.5, 0.8125, 0.5, 0.8125, 1.0, 0.7969, 1.0, 0.7969, 0.5, 0.7969, 0.5, 0.7969, 1.0, 0.7812, 1.0, 0.7812, 0.5, 0.7812, 0.5, 0.7812, 1.0, 0.7656, 1.0, 0.7656, 0.5, 0.7656, 0.5, 0.7656, 1.0, 0.75, 1.0, 0.75, 0.5, 0.75, 0.5, 0.75, 1.0, 0.7344, 1.0, 0.7344, 0.5, 0.7344, 0.5, 0.7344, 1.0, 0.7188, 1.0, 0.7188, 0.5, 0.7188, 0.5, 0.7188, 1.0, 0.7031, 1.0, 0.7031, 0.5, 0.7031, 0.5, 0.7031, 1.0, 0.6875, 1.0, 0.6875, 0.5, 0.6875, 0.5, 0.6875, 1.0, 0.6719, 1.0, 0.6719, 0.5, 0.6719, 0.5, 0.6719, 1.0, 0.6562, 1.0, 0.6562, 0.5, 0.6562, 0.5, 0.6562, 1.0, 0.6406, 1.0, 0.6406, 0.5, 0.6406, 0.5, 0.6406, 1.0, 0.625, 1.0, 0.625, 0.5, 0.625, 0.5, 0.625, 1.0, 0.6094, 1.0, 0.6094, 0.5, 0.6094, 0.5, 0.6094, 1.0, 0.5938, 1.0, 0.5938, 0.5, 0.5938, 0.5, 0.5938, 1.0, 0.5781, 1.0, 0.5781, 0.5, 0.5781, 0.5, 0.5781, 1.0, 0.5625, 1.0, 0.5625, 0.5, 0.5625, 0.5, 0.5625, 1.0, 0.5469, 1.0, 0.5469, 0.5, 0.5469, 0.5, 0.5469, 1.0, 0.5312, 1.0, 0.5312, 0.5, 0.5312, 0.5, 0.5312, 1.0, 0.5156, 1.0, 0.5156, 0.5, 0.5156, 0.5, 0.5156, 1.0, 0.5, 1.0, 0.5, 0.5, 0.5, 0.5, 0.5, 1.0, 0.4844, 1.0, 0.4844, 0.5, 0.4844, 0.5, 0.4844, 1.0, 0.4688, 1.0, 0.4688, 0.5, 0.4688, 0.5, 0.4688, 1.0, 0.4531, 1.0, 0.4531, 0.5, 0.4531, 0.5, 0.4531, 1.0, 0.4375, 1.0, 0.4375, 0.5, 0.4375, 0.5, 0.4375, 1.0, 0.4219, 1.0, 0.4219, 0.5, 0.4219, 0.5, 0.4219, 1.0, 0.4062, 1.0, 0.4062, 0.5, 0.4062, 0.5, 0.4062, 1.0, 0.3906, 1.0, 0.3906, 0.5, 0.3906, 0.5, 0.3906, 1.0, 0.375, 1.0, 0.375, 0.5, 0.375, 0.5, 0.375, 1.0, 0.3594, 1.0, 0.3594, 0.5, 0.3594, 0.5, 0.3594, 1.0, 0.3438, 1.0, 0.3438, 0.5, 0.3438, 0.5, 0.3438, 1.0, 0.3281, 1.0, 0.3281, 0.5, 0.3281, 0.5, 0.3281, 1.0, 0.3125, 1.0, 0.3125, 0.5, 0.3125, 0.5, 0.3125, 1.0, 0.2969, 1.0, 0.2969, 0.5, 0.2969, 0.5, 0.2969, 1.0, 0.2812, 1.0, 0.2812, 0.5, 0.2812, 0.5, 0.2812, 1.0, 0.2656, 1.0, 0.2656, 0.5, 0.2656, 0.5, 0.2656, 1.0, 0.25, 1.0, 0.25, 0.5, 0.25, 0.5, 0.25, 1.0, 0.2344, 1.0, 0.2344, 0.5, 0.2344, 0.5, 0.2344, 1.0, 0.2188, 1.0, 0.2188, 0.5, 0.2188, 0.5, 0.2188, 1.0, 0.2031, 1.0, 0.2031, 0.5, 0.2031, 0.5, 0.2031, 1.0, 0.1875, 1.0, 0.1875, 0.5, 0.1875, 0.5, 0.1875, 1.0, 0.1719, 1.0, 0.1719, 0.5, 0.1719, 0.5, 0.1719, 1.0, 0.1562, 1.0, 0.1562, 0.5, 0.1562, 0.5, 0.1562, 1.0, 0.1406, 1.0, 0.1406, 0.5, 0.1406, 0.5, 0.1406, 1.0, 0.125, 1.0, 0.125, 0.5, 0.125, 0.5, 0.125, 1.0, 0.1094, 1.0, 0.1094, 0.5, 0.1094, 0.5, 0.1094, 1.0, 0.09375, 1.0, 0.09375, 0.5, 0.09375, 0.5, 0.09375, 1.0, 0.07812, 1.0, 0.07812, 0.5, 0.07812, 0.5, 0.07812, 1.0, 0.0625, 1.0, 0.0625, 0.5, 0.0625, 0.5, 0.0625, 1.0, 0.04688, 1.0, 0.04688, 0.5, 0.04688, 0.5, 0.04688, 1.0, 0.03125, 1.0, 0.03125, 0.5, 0.1174, 0.3826, 0.105, 0.369, 0.105, 0.369, 0.1174, 0.3826, 0.03125, 0.5, 0.03125, 1.0, 0.01562, 1.0, 0.01562, 0.5, 0.01562, 0.5, 0.01562, 1.0, 0.0, 1.0, 0.0, 0.5, 0.75, 0.49, 0.7735, 0.4888, 0.7968, 0.4854, 0.8197, 0.4797, 0.8418, 0.4717, 0.8631, 0.4617, 0.8833, 0.4496, 0.9023, 0.4355, 0.9197, 0.4197, 0.9355, 0.4023, 0.9496, 0.3833, 0.9617, 0.3631, 0.9717, 0.3418, 0.9797, 0.3197, 0.9854, 0.2968, 0.9888, 0.2735, 0.99, 0.25, 0.9888, 0.2265, 0.9854, 0.2032, 0.9797, 0.1803, 0.9717, 0.1582, 0.9617, 0.1369, 0.9496, 0.1167, 0.9355, 0.09775, 0.9197, 0.08029, 0.9023, 0.06448, 0.8833, 0.05045, 0.8631, 0.03834, 0.8418, 0.02827, 0.8197, 0.02033, 0.7968, 0.01461, 0.7735, 0.01116, 0.75, 0.01, 0.7265, 0.01116, 0.7032, 0.01461, 0.6803, 0.02033, 0.6582, 0.02827, 0.6369, 0.03834, 0.6167, 0.05045, 0.5977, 0.06448, 0.5803, 0.08029, 0.5645, 0.09775, 0.5504, 0.1167, 0.5383, 0.1369, 0.5283, 0.1582, 0.5203, 0.1803, 0.5146, 0.2032, 0.5112, 0.2265, 0.51, 0.25, 0.5112, 0.2735, 0.5146, 0.2968, 0.5203, 0.3197, 0.5283, 0.3418, 0.5383, 0.3631, 0.5504, 0.3833, 0.5645, 0.4023, 0.5803, 0.4197, 0.5977, 0.4355, 0.6167, 0.4496, 0.6369, 0.4617, 0.6582, 0.4717, 0.6803, 0.4797, 0.7032, 0.4854, 0.7265, 0.4888, 0.25, 0.4376, 0.2684, 0.4367, 0.2735, 0.4888, 0.25, 0.49, 0.2684, 0.4367, 0.2866, 0.434, 0.2968, 0.4854, 0.2735, 0.4888, 0.2866, 0.434, 0.3045, 0.4295, 0.3197, 0.4797, 0.2968, 0.4854, 0.3045, 0.4295, 0.3218, 0.4233, 0.3418, 0.4717, 0.3197, 0.4797, 0.3218, 0.4233, 0.3384, 0.4154, 0.3631, 0.4617, 0.3418, 0.4717, 0.3384, 0.4154, 0.3542, 0.406, 0.3833, 0.4496, 0.3631, 0.4617, 0.3542, 0.406, 0.369, 0.395, 0.4023, 0.4355, 0.3833, 0.4496, 0.369, 0.395, 0.3826, 0.3826, 0.4197, 0.4197, 0.4023, 0.4355, 0.3826, 0.3826, 0.395, 0.369, 0.4355, 0.4023, 0.4197, 0.4197, 0.395, 0.369, 0.406, 0.3542, 0.4496, 0.3833, 0.4355, 0.4023, 0.406, 0.3542, 0.4154, 0.3384, 0.4617, 0.3631, 0.4496, 0.3833, 0.4154, 0.3384, 0.4233, 0.3218, 0.4717, 0.3418, 0.4617, 0.3631, 0.4233, 0.3218, 0.4295, 0.3045, 0.4797, 0.3197, 0.4717, 0.3418, 0.4295, 0.3045, 0.434, 0.2866, 0.4854, 0.2968, 0.4797, 0.3197, 0.434, 0.2866, 0.4367, 0.2684, 0.4888, 0.2735, 0.4854, 0.2968, 0.4367, 0.2684, 0.4376, 0.25, 0.49, 0.25, 0.4888, 0.2735, 0.4376, 0.25, 0.4367, 0.2316, 0.4888, 0.2265, 0.49, 0.25, 0.4367, 0.2316, 0.434, 0.2134, 0.4854, 0.2032, 0.4888, 0.2265, 0.434, 0.2134, 0.4295, 0.1955, 0.4797, 0.1803, 0.4854, 0.2032, 0.4295, 0.1955, 0.4233, 0.1782, 0.4717, 0.1582, 0.4797, 0.1803, 0.4233, 0.1782, 0.4154, 0.1616, 0.4617, 0.1369, 0.4717, 0.1582, 0.4154, 0.1616, 0.406, 0.1458, 0.4496, 0.1167, 0.4617, 0.1369, 0.406, 0.1458, 0.395, 0.131, 0.4355, 0.09775, 0.4496, 0.1167, 0.395, 0.131, 0.3826, 0.1174, 0.4197, 0.08029, 0.4355, 0.09775, 0.3826, 0.1174, 0.369, 0.105, 0.4023, 0.06448, 0.4197, 0.08029, 0.369, 0.105, 0.3542, 0.09402, 0.3833, 0.05045, 0.4023, 0.06448, 0.3542, 0.09402, 0.3384, 0.08456, 0.3631, 0.03834, 0.3833, 0.05045, 0.3384, 0.08456, 0.3218, 0.07669, 0.3418, 0.02827, 0.3631, 0.03834, 0.3218, 0.07669, 0.3045, 0.07049, 0.3197, 0.02033, 0.3418, 0.02827, 0.3045, 0.07049, 0.2866, 0.06601, 0.2968, 0.01461, 0.3197, 0.02033, 0.2866, 0.06601, 0.2684, 0.06331, 0.2735, 0.01116, 0.2968, 0.01461, 0.2684, 0.06331, 0.25, 0.06241, 0.25, 0.01, 0.2735, 0.01116, 0.25, 0.06241, 0.2316, 0.06331, 0.2265, 0.01116, 0.25, 0.01, 0.2316, 0.06331, 0.2134, 0.06601, 0.2032, 0.01461, 0.2265, 0.01116, 0.2134, 0.06601, 0.1955, 0.07049, 0.1803, 0.02033, 0.2032, 0.01461, 0.1955, 0.07049, 0.1782, 0.07669, 0.1582, 0.02827, 0.1803, 0.02033, 0.1782, 0.07669, 0.1616, 0.08456, 0.1369, 0.03834, 0.1582, 0.02827, 0.1616, 0.08456, 0.1458, 0.09402, 0.1167, 0.05045, 0.1369, 0.03834, 0.1458, 0.09402, 0.131, 0.105, 0.09775, 0.06448, 0.1167, 0.05045, 0.131, 0.105, 0.1174, 0.1174, 0.08029, 0.08029, 0.09775, 0.06448, 0.1174, 0.1174, 0.105, 0.131, 0.06448, 0.09775, 0.08029, 0.08029, 0.105, 0.131, 0.09402, 0.1458, 0.05045, 0.1167, 0.06448, 0.09775, 0.09402, 0.1458, 0.08456, 0.1616, 0.03834, 0.1369, 0.05045, 0.1167, 0.08456, 0.1616, 0.07669, 0.1782, 0.02827, 0.1582, 0.03834, 0.1369, 0.07669, 0.1782, 0.07049, 0.1955, 0.02033, 0.1803, 0.02827, 0.1582, 0.07049, 0.1955, 0.06601, 0.2134, 0.01461, 0.2032, 0.02033, 0.1803, 0.06601, 0.2134, 0.06331, 0.2316, 0.01116, 0.2265, 0.01461, 0.2032, 0.06331, 0.2316, 0.06241, 0.25, 0.01, 0.25, 0.01116, 0.2265, 0.06241, 0.25, 0.06331, 0.2684, 0.01116, 0.2735, 0.01, 0.25, 0.06331, 0.2684, 0.06601, 0.2866, 0.01461, 0.2968, 0.01116, 0.2735, 0.06601, 0.2866, 0.07049, 0.3045, 0.02033, 0.3197, 0.01461, 0.2968, 0.07049, 0.3045, 0.07669, 0.3218, 0.02827, 0.3418, 0.02033, 0.3197, 0.07669, 0.3218, 0.08456, 0.3384, 0.03834, 0.3631, 0.02827, 0.3418, 0.08456, 0.3384, 0.09402, 0.3542, 0.05045, 0.3833, 0.03834, 0.3631, 0.09402, 0.3542, 0.105, 0.369, 0.06448, 0.4023, 0.05045, 0.3833, 0.105, 0.369, 0.1174, 0.3826, 0.08029, 0.4197, 0.06448, 0.4023, 0.1174, 0.3826, 0.131, 0.395, 0.09775, 0.4355, 0.08029, 0.4197, 0.131, 0.395, 0.1458, 0.406, 0.1167, 0.4496, 0.09775, 0.4355, 0.1458, 0.406, 0.1616, 0.4154, 0.1369, 0.4617, 0.1167, 0.4496, 0.1616, 0.4154, 0.1782, 0.4233, 0.1582, 0.4717, 0.1369, 0.4617, 0.1782, 0.4233, 0.1955, 0.4295, 0.1803, 0.4797, 0.1582, 0.4717, 0.1955, 0.4295, 0.2134, 0.434, 0.2032, 0.4854, 0.1803, 0.4797, 0.2134, 0.434, 0.2316, 0.4367, 0.2265, 0.4888, 0.2032, 0.4854, 0.2316, 0.4367, 0.25, 0.4376, 0.25, 0.49, 0.2265, 0.4888, 0.2684, 0.4367, 0.25, 0.4376, 0.2316, 0.4367, 0.2134, 0.434, 0.1955, 0.4295, 0.1782, 0.4233, 0.1616, 0.4154, 0.1458, 0.406, 0.131, 0.395, 0.1174, 0.3826, 0.105, 0.369, 0.09402, 0.3542, 0.08456, 0.3384, 0.07669, 0.3218, 0.07049, 0.3045, 0.06601, 0.2866, 0.06331, 0.2684, 0.06241, 0.25, 0.06331, 0.2316, 0.06601, 0.2134, 0.07049, 0.1955, 0.07669, 0.1782, 0.08456, 0.1616, 0.09402, 0.1458, 0.105, 0.131, 0.1174, 0.1174, 0.131, 0.105, 0.1458, 0.09402, 0.1616, 0.08456, 0.1782, 0.07669, 0.1955, 0.07049, 0.2134, 0.06601, 0.2316, 0.06331, 0.25, 0.06241, 0.2684, 0.06331, 0.2866, 0.06601, 0.3045, 0.07049, 0.3218, 0.07669, 0.3384, 0.08456, 0.3542, 0.09402, 0.369, 0.105, 0.3826, 0.1174, 0.395, 0.131, 0.406, 0.1458, 0.4154, 0.1616, 0.4233, 0.1782, 0.4295, 0.1955, 0.434, 0.2134, 0.4367, 0.2316, 0.4376, 0.25, 0.4367, 0.2684, 0.434, 0.2866, 0.4295, 0.3045, 0.4233, 0.3218, 0.4154, 0.3384, 0.406, 0.3542, 0.395, 0.369, 0.3826, 0.3826, 0.369, 0.395, 0.3542, 0.406, 0.3384, 0.4154, 0.3218, 0.4233, 0.3045, 0.4295, 0.2866, 0.434, 0.2866, 0.06601, 0.3045, 0.07049, 0.3045, 0.07049, 0.2866, 0.06601, 0.3218, 0.4233, 0.3045, 0.4295, 0.3045, 0.4295, 0.3218, 0.4233, 0.131, 0.395, 0.1174, 0.3826, 0.1174, 0.3826, 0.131, 0.395, 0.2684, 0.06331, 0.2866, 0.06601, 0.2866, 0.06601, 0.2684, 0.06331, 0.3384, 0.4154, 0.3218, 0.4233, 0.3218, 0.4233, 0.3384, 0.4154, 0.1458, 0.406, 0.131, 0.395, 0.131, 0.395, 0.1458, 0.406, 0.25, 0.06241, 0.2684, 0.06331, 0.2684, 0.06331, 0.25, 0.06241, 0.3542, 0.406, 0.3384, 0.4154, 0.3384, 0.4154, 0.3542, 0.406, 0.1616, 0.4154, 0.1458, 0.406, 0.1458, 0.406, 0.1616, 0.4154, 0.2316, 0.06331, 0.25, 0.06241, 0.25, 0.06241, 0.2316, 0.06331, 0.369, 0.395, 0.3542, 0.406, 0.3542, 0.406, 0.369, 0.395, 0.1782, 0.4233, 0.1616, 0.4154, 0.1616, 0.4154, 0.1782, 0.4233, 0.2134, 0.06601, 0.2316, 0.06331, 0.2316, 0.06331, 0.2134, 0.06601, 0.3826, 0.3826, 0.369, 0.395, 0.369, 0.395, 0.3826, 0.3826, 0.1955, 0.4295, 0.1782, 0.4233, 0.1782, 0.4233, 0.1955, 0.4295, 0.1955, 0.07049, 0.2134, 0.06601, 0.2134, 0.06601, 0.1955, 0.07049, 0.395, 0.369, 0.3826, 0.3826, 0.3826, 0.3826, 0.395, 0.369, 0.2134, 0.434, 0.1955, 0.4295, 0.1955, 0.4295, 0.2134, 0.434, 0.1782, 0.07669, 0.1955, 0.07049, 0.1955, 0.07049, 0.1782, 0.07669, 0.406, 0.3542, 0.395, 0.369, 0.395, 0.369, 0.406, 0.3542, 0.2316, 0.4367, 0.2134, 0.434, 0.2134, 0.434, 0.2316, 0.4367, 0.1616, 0.08456, 0.1782, 0.07669, 0.1782, 0.07669, 0.1616, 0.08456, 0.4154, 0.3384, 0.406, 0.3542, 0.406, 0.3542, 0.4154, 0.3384, 0.25, 0.4376, 0.2316, 0.4367, 0.2316, 0.4367, 0.25, 0.4376, 0.1458, 0.09402, 0.1616, 0.08456, 0.1616, 0.08456, 0.1458, 0.09402, 0.4233, 0.3218, 0.4154, 0.3384, 0.4154, 0.3384, 0.4233, 0.3218, 0.131, 0.105, 0.1458, 0.09402, 0.1458, 0.09402, 0.131, 0.105, 0.4295, 0.3045, 0.4233, 0.3218, 0.4233, 0.3218, 0.4295, 0.3045, 0.1174, 0.1174, 0.131, 0.105, 0.131, 0.105, 0.1174, 0.1174, 0.434, 0.2866, 0.4295, 0.3045, 0.4295, 0.3045, 0.434, 0.2866, 0.105, 0.131, 0.1174, 0.1174, 0.1174, 0.1174, 0.105, 0.131, 0.4367, 0.2684, 0.434, 0.2866, 0.434, 0.2866, 0.4367, 0.2684, 0.09402, 0.1458, 0.105, 0.131, 0.105, 0.131, 0.09402, 0.1458, 0.4376, 0.25, 0.4367, 0.2684, 0.4367, 0.2684, 0.4376, 0.25, 0.08456, 0.1616, 0.09402, 0.1458, 0.09402, 0.1458, 0.08456, 0.1616, 0.4367, 0.2316, 0.4376, 0.25, 0.4376, 0.25, 0.4367, 0.2316, 0.07669, 0.1782, 0.08456, 0.1616, 0.08456, 0.1616, 0.07669, 0.1782, 0.434, 0.2134, 0.4367, 0.2316, 0.4367, 0.2316, 0.434, 0.2134, 0.07049, 0.1955, 0.07669, 0.1782, 0.07669, 0.1782, 0.07049, 0.1955, 0.4295, 0.1955, 0.434, 0.2134, 0.434, 0.2134, 0.4295, 0.1955, 0.06601, 0.2134, 0.07049, 0.1955, 0.07049, 0.1955, 0.06601, 0.2134, 0.4233, 0.1782, 0.4295, 0.1955, 0.4295, 0.1955, 0.4233, 0.1782, 0.06331, 0.2316, 0.06601, 0.2134, 0.06601, 0.2134, 0.06331, 0.2316, 0.4154, 0.1616, 0.4233, 0.1782, 0.4233, 0.1782, 0.4154, 0.1616, 0.06241, 0.25, 0.06331, 0.2316, 0.06331, 0.2316, 0.06241, 0.25, 0.406, 0.1458, 0.4154, 0.1616, 0.4154, 0.1616, 0.406, 0.1458, 0.06331, 0.2684, 0.06241, 0.25, 0.06241, 0.25, 0.06331, 0.2684, 0.395, 0.131, 0.406, 0.1458, 0.406, 0.1458, 0.395, 0.131, 0.06601, 0.2866, 0.06331, 0.2684, 0.06331, 0.2684, 0.06601, 0.2866, 0.3826, 0.1174, 0.395, 0.131, 0.395, 0.131, 0.3826, 0.1174, 0.07049, 0.3045, 0.06601, 0.2866, 0.06601, 0.2866, 0.07049, 0.3045, 0.369, 0.105, 0.3826, 0.1174, 0.3826, 0.1174, 0.369, 0.105, 0.07669, 0.3218, 0.07049, 0.3045, 0.07049, 0.3045, 0.07669, 0.3218, 0.3542, 0.09402, 0.369, 0.105, 0.369, 0.105, 0.3542, 0.09402, 0.08456, 0.3384, 0.07669, 0.3218, 0.07669, 0.3218, 0.08456, 0.3384, 0.3384, 0.08456, 0.3542, 0.09402, 0.3542, 0.09402, 0.3384, 0.08456, 0.2684, 0.4367, 0.25, 0.4376, 0.25, 0.4376, 0.2684, 0.4367, 0.09402, 0.3542, 0.08456, 0.3384, 0.08456, 0.3384, 0.09402, 0.3542, 0.3218, 0.07669, 0.3384, 0.08456, 0.3384, 0.08456, 0.3218, 0.07669, 0.2866, 0.434, 0.2684, 0.4367, 0.2684, 0.4367, 0.2866, 0.434, 0.105, 0.369, 0.09402, 0.3542, 0.09402, 0.3542, 0.105, 0.369, 0.3045, 0.07049, 0.3218, 0.07669, 0.3218, 0.07669, 0.3045, 0.07049, 0.3045, 0.4295, 0.2866, 0.434, 0.2866, 0.434, 0.3045, 0.4295])
me_cylinder_001.use_remesh_fix_poles = True
me_cylinder_001.use_remesh_preserve_attributes = False
me_cylinder_001.update()
me_cylinder_002 = bpy.data.meshes.new('Cylinder.002')
me_cylinder_002.from_pydata([], [], [])
me_cylinder_002.materials.append(None)
me_cylinder_002.update()

# ---- objects
ob_pipe = bpy.data.objects.new('Pipe', me_cylinder)
ob_valve_slot = bpy.data.objects.new('Valve Slot', me_cylinder_001)
ob_valve = bpy.data.objects.new('Valve', me_cylinder_002)
ob_valve_1 = bpy.data.objects.new('Valve', None)

# ---- transforms, parenting, visibility, modifiers, constraints
ob_pipe.location = (0.0, 0.0, 0.0)
ob_valve_slot.location = (0.0, 0.0, 1.0)
ob_valve_slot.rotation_euler = (1.571, -0.0, 0.0)
ob_valve_slot.scale = (1.0, 1.0, 0.025)
ob_valve.location = (0.0, -0.15, 1.0)
ob_valve_1.location = (0.0, 0.0, 0.0)

# ---- collection membership
scene.collection.objects.link(ob_pipe)
scene.collection.objects.link(ob_valve_slot)
scene.collection.objects.link(ob_valve)
col_linked.objects.link(ob_valve_1)
def _layer_coll(name, lc=None):
    lc = lc or bpy.context.view_layer.layer_collection
    for c in lc.children:
        if c.name == name: return c
        r = _layer_coll(name, c)
        if r: return r
_layer_coll('Linked').exclude = True

# ---- scene / render settings (as saved in the file)
scene.frame_start = 0; scene.frame_end = 60; scene.frame_set(0)
scene.render.engine = 'BLENDER_EEVEE_NEXT'
scene.render.fps = 60
scene.cycles.sampling_pattern = 'TABULATED_SOBOL'
scene.cycles.use_light_tree = False
scene.view_settings.view_transform = 'Filmic'
bpy.context.view_layer.update()

# ---- added for rendering (the .blend has no active camera and no usable light): camera, sun
cam_auto = bpy.data.cameras.new('AutoCamera')
cam_auto.lens = 50.0
cam_auto.sensor_width = 36.0
cam_auto.clip_end = 1000.0
ob_auto_camera = bpy.data.objects.new('AutoCamera', cam_auto)
scene.collection.objects.link(ob_auto_camera)
ob_auto_camera.location = (5.55925, -6.69609, 7.4474)
ob_auto_camera.rotation_euler = (1.09748, -7.21219e-08, 0.694738)
scene.camera = ob_auto_camera
light_auto_sun = bpy.data.lights.new('AutoSun', 'SUN')
light_auto_sun.energy = 3.0
light_auto_sun.angle = 0.0523599
ob_auto_sun = bpy.data.objects.new('AutoSun', light_auto_sun)
scene.collection.objects.link(ob_auto_sun)
ob_auto_sun.rotation_euler = (0.872665, 0.174533, 0.523599)
bpy.context.view_layer.update()
